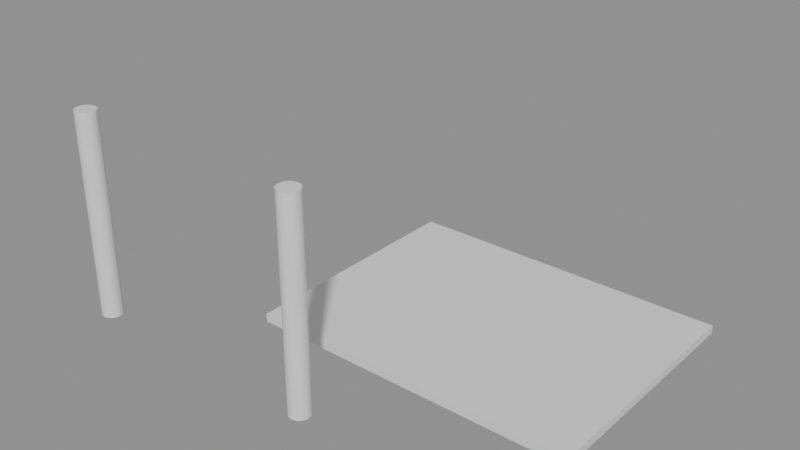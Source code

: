 # Source: e0434_after.blend  (saved by Blender 5.2.44; exported with 4.5.12 LTS)
import bpy
from mathutils import Matrix  # noqa: F401  (used for matrix-valued properties, if any)

bpy.ops.wm.read_factory_settings(use_empty=True)
scene = bpy.context.scene
scene.name = 'Scene'

# ---- materials (node trees are filled in below, after node groups)
mat_parquet = bpy.data.materials.new('Parquet')
mat_acero = bpy.data.materials.new('Acero')

# ---- material node trees
mat_parquet.use_nodes = True; mat_parquet.node_tree.nodes.clear()
_N = mat_parquet.node_tree.nodes; _L = mat_parquet.node_tree.links
n0 = _N.new('ShaderNodeBsdfPrincipled'); n0.name = 'Principled BSDF'; n0.location = (-200, 100)
n0.inputs[3].default_value = 1.45
n0.inputs[10].default_value = 0.005
n1 = _N.new('ShaderNodeOutputMaterial'); n1.name = 'Material Output'; n1.location = (200, 100)
_L.new(n0.outputs[0], n1.inputs[0])
n1.is_active_output = True
mat_acero.use_nodes = True; mat_acero.node_tree.nodes.clear()
_N = mat_acero.node_tree.nodes; _L = mat_acero.node_tree.links
n0 = _N.new('ShaderNodeBsdfPrincipled'); n0.name = 'Principled BSDF'; n0.location = (-200, 100)
n0.inputs[3].default_value = 1.45
n0.inputs[10].default_value = 0.005
n1 = _N.new('ShaderNodeOutputMaterial'); n1.name = 'Material Output'; n1.location = (200, 100)
_L.new(n0.outputs[0], n1.inputs[0])
n1.is_active_output = True

# ---- meshes
me_piso_patio_mesh = bpy.data.meshes.new('Piso_Patio_mesh')
me_piso_patio_mesh.from_pydata([(0.0, 0.0, 0.0), (4.0, 0.0, 0.0), (4.0, 3.0, 0.0), (0.0, 3.0, 0.0), (0.0, 0.0, 0.1), (4.0, 0.0, 0.1), (4.0, 3.0, 0.1), (0.0, 3.0, 0.1)], [], [(0, 3, 2, 1), (4, 5, 6, 7), (1, 2, 6, 5), (3, 0, 4, 7), (2, 3, 7, 6), (0, 1, 5, 4)])
me_piso_patio_mesh.materials.append(mat_parquet)
me_piso_patio_mesh.update()
me_columna_1_mesh = bpy.data.meshes.new('Columna_1_mesh')
me_columna_1_mesh.from_pydata([(0.0, 0.125, 0.0), (0.0, 0.125, 2.5), (0.02439, 0.1226, 0.0), (0.02439, 0.1226, 2.5), (0.04784, 0.1155, 0.0), (0.04784, 0.1155, 2.5), (0.06945, 0.1039, 0.0), (0.06945, 0.1039, 2.5), (0.08839, 0.08839, 0.0), (0.08839, 0.08839, 2.5), (0.1039, 0.06945, 0.0), (0.1039, 0.06945, 2.5), (0.1155, 0.04784, 0.0), (0.1155, 0.04784, 2.5), (0.1226, 0.02439, 0.0), (0.1226, 0.02439, 2.5), (0.125, 0.0, 0.0), (0.125, 0.0, 2.5), (0.1226, -0.02439, 0.0), (0.1226, -0.02439, 2.5), (0.1155, -0.04784, 0.0), (0.1155, -0.04784, 2.5), (0.1039, -0.06945, 0.0), (0.1039, -0.06945, 2.5), (0.08839, -0.08839, 0.0), (0.08839, -0.08839, 2.5), (0.06945, -0.1039, 0.0), (0.06945, -0.1039, 2.5), (0.04784, -0.1155, 0.0), (0.04784, -0.1155, 2.5), (0.02439, -0.1226, 0.0), (0.02439, -0.1226, 2.5), (0.0, -0.125, 0.0), (0.0, -0.125, 2.5), (-0.02439, -0.1226, 0.0), (-0.02439, -0.1226, 2.5), (-0.04784, -0.1155, 0.0), (-0.04784, -0.1155, 2.5), (-0.06945, -0.1039, 0.0), (-0.06945, -0.1039, 2.5), (-0.08839, -0.08839, 0.0), (-0.08839, -0.08839, 2.5), (-0.1039, -0.06945, 0.0), (-0.1039, -0.06945, 2.5), (-0.1155, -0.04784, 0.0), (-0.1155, -0.04784, 2.5), (-0.1226, -0.02439, 0.0), (-0.1226, -0.02439, 2.5), (-0.125, 0.0, 0.0), (-0.125, 0.0, 2.5), (-0.1226, 0.02439, 0.0), (-0.1226, 0.02439, 2.5), (-0.1155, 0.04784, 0.0), (-0.1155, 0.04784, 2.5), (-0.1039, 0.06945, 0.0), (-0.1039, 0.06945, 2.5), (-0.08839, 0.08839, 0.0), (-0.08839, 0.08839, 2.5), (-0.06945, 0.1039, 0.0), (-0.06945, 0.1039, 2.5), (-0.04784, 0.1155, 0.0), (-0.04784, 0.1155, 2.5), (-0.02439, 0.1226, 0.0), (-0.02439, 0.1226, 2.5)], [], [(0, 1, 3, 2), (2, 3, 5, 4), (4, 5, 7, 6), (6, 7, 9, 8), (8, 9, 11, 10), (10, 11, 13, 12), (12, 13, 15, 14), (14, 15, 17, 16), (16, 17, 19, 18), (18, 19, 21, 20), (20, 21, 23, 22), (22, 23, 25, 24), (24, 25, 27, 26), (26, 27, 29, 28), (28, 29, 31, 30), (30, 31, 33, 32), (32, 33, 35, 34), (34, 35, 37, 36), (36, 37, 39, 38), (38, 39, 41, 40), (40, 41, 43, 42), (42, 43, 45, 44), (44, 45, 47, 46), (46, 47, 49, 48), (48, 49, 51, 50), (50, 51, 53, 52), (52, 53, 55, 54), (54, 55, 57, 56), (56, 57, 59, 58), (58, 59, 61, 60), (3, 1, 63, 61, 59, 57, 55, 53, 51, 49, 47, 45, 43, 41, 39, 37, 35, 33, 31, 29, 27, 25, 23, 21, 19, 17, 15, 13, 11, 9, 7, 5), (60, 61, 63, 62), (62, 63, 1, 0), (0, 2, 4, 6, 8, 10, 12, 14, 16, 18, 20, 22, 24, 26, 28, 30, 32, 34, 36, 38, 40, 42, 44, 46, 48, 50, 52, 54, 56, 58, 60, 62)])
me_columna_1_mesh.materials.append(mat_acero)
me_columna_1_mesh.update()
me_columna_2_mesh = bpy.data.meshes.new('Columna_2_mesh')
me_columna_2_mesh.from_pydata([(0.0, 0.125, 0.0), (0.0, 0.125, 2.5), (0.02439, 0.1226, 0.0), (0.02439, 0.1226, 2.5), (0.04784, 0.1155, 0.0), (0.04784, 0.1155, 2.5), (0.06945, 0.1039, 0.0), (0.06945, 0.1039, 2.5), (0.08839, 0.08839, 0.0), (0.08839, 0.08839, 2.5), (0.1039, 0.06945, 0.0), (0.1039, 0.06945, 2.5), (0.1155, 0.04784, 0.0), (0.1155, 0.04784, 2.5), (0.1226, 0.02439, 0.0), (0.1226, 0.02439, 2.5), (0.125, 0.0, 0.0), (0.125, 0.0, 2.5), (0.1226, -0.02439, 0.0), (0.1226, -0.02439, 2.5), (0.1155, -0.04784, 0.0), (0.1155, -0.04784, 2.5), (0.1039, -0.06945, 0.0), (0.1039, -0.06945, 2.5), (0.08839, -0.08839, 0.0), (0.08839, -0.08839, 2.5), (0.06945, -0.1039, 0.0), (0.06945, -0.1039, 2.5), (0.04784, -0.1155, 0.0), (0.04784, -0.1155, 2.5), (0.02439, -0.1226, 0.0), (0.02439, -0.1226, 2.5), (0.0, -0.125, 0.0), (0.0, -0.125, 2.5), (-0.02439, -0.1226, 0.0), (-0.02439, -0.1226, 2.5), (-0.04784, -0.1155, 0.0), (-0.04784, -0.1155, 2.5), (-0.06945, -0.1039, 0.0), (-0.06945, -0.1039, 2.5), (-0.08839, -0.08839, 0.0), (-0.08839, -0.08839, 2.5), (-0.1039, -0.06945, 0.0), (-0.1039, -0.06945, 2.5), (-0.1155, -0.04784, 0.0), (-0.1155, -0.04784, 2.5), (-0.1226, -0.02439, 0.0), (-0.1226, -0.02439, 2.5), (-0.125, 0.0, 0.0), (-0.125, 0.0, 2.5), (-0.1226, 0.02439, 0.0), (-0.1226, 0.02439, 2.5), (-0.1155, 0.04784, 0.0), (-0.1155, 0.04784, 2.5), (-0.1039, 0.06945, 0.0), (-0.1039, 0.06945, 2.5), (-0.08839, 0.08839, 0.0), (-0.08839, 0.08839, 2.5), (-0.06945, 0.1039, 0.0), (-0.06945, 0.1039, 2.5), (-0.04784, 0.1155, 0.0), (-0.04784, 0.1155, 2.5), (-0.02439, 0.1226, 0.0), (-0.02439, 0.1226, 2.5)], [], [(0, 1, 3, 2), (2, 3, 5, 4), (4, 5, 7, 6), (6, 7, 9, 8), (8, 9, 11, 10), (10, 11, 13, 12), (12, 13, 15, 14), (14, 15, 17, 16), (16, 17, 19, 18), (18, 19, 21, 20), (20, 21, 23, 22), (22, 23, 25, 24), (24, 25, 27, 26), (26, 27, 29, 28), (28, 29, 31, 30), (30, 31, 33, 32), (32, 33, 35, 34), (34, 35, 37, 36), (36, 37, 39, 38), (38, 39, 41, 40), (40, 41, 43, 42), (42, 43, 45, 44), (44, 45, 47, 46), (46, 47, 49, 48), (48, 49, 51, 50), (50, 51, 53, 52), (52, 53, 55, 54), (54, 55, 57, 56), (56, 57, 59, 58), (58, 59, 61, 60), (3, 1, 63, 61, 59, 57, 55, 53, 51, 49, 47, 45, 43, 41, 39, 37, 35, 33, 31, 29, 27, 25, 23, 21, 19, 17, 15, 13, 11, 9, 7, 5), (60, 61, 63, 62), (62, 63, 1, 0), (0, 2, 4, 6, 8, 10, 12, 14, 16, 18, 20, 22, 24, 26, 28, 30, 32, 34, 36, 38, 40, 42, 44, 46, 48, 50, 52, 54, 56, 58, 60, 62)])
me_columna_2_mesh.materials.append(mat_acero)
me_columna_2_mesh.update()

# ---- objects
ob_piso_patio_solido = bpy.data.objects.new('Piso_Patio_Solido', me_piso_patio_mesh)
ob_piso_patio = bpy.data.objects.new('Piso_Patio', None)
ob_columna_1 = bpy.data.objects.new('Columna_1', None)
ob_columna_1_cuerpo = bpy.data.objects.new('Columna_1_Cuerpo', me_columna_1_mesh)
ob_columna_2 = bpy.data.objects.new('Columna_2', None)
ob_columna_2_cuerpo = bpy.data.objects.new('Columna_2_Cuerpo', me_columna_2_mesh)

# ---- transforms, parenting, visibility, modifiers, constraints
ob_piso_patio_solido.parent = ob_piso_patio
ob_piso_patio_solido.location = (0.0, 0.0, 0.0)
ob_piso_patio.location = (0.0, 0.0, 0.0)
ob_piso_patio.empty_display_type = 'ARROWS'
ob_columna_1.location = (-1.5, -1.0, 0.0)
ob_columna_1.empty_display_type = 'ARROWS'
ob_columna_1_cuerpo.parent = ob_columna_1
ob_columna_1_cuerpo.location = (0.0, 0.0, 0.0)
ob_columna_2.location = (1.5, -1.0, 0.0)
ob_columna_2.empty_display_type = 'ARROWS'
ob_columna_2_cuerpo.parent = ob_columna_2
ob_columna_2_cuerpo.location = (0.0, 0.0, 0.0)

# ---- collection membership
scene.collection.objects.link(ob_piso_patio_solido)
scene.collection.objects.link(ob_piso_patio)
scene.collection.objects.link(ob_columna_1)
scene.collection.objects.link(ob_columna_1_cuerpo)
scene.collection.objects.link(ob_columna_2)
scene.collection.objects.link(ob_columna_2_cuerpo)

# ---- scene / render settings (as saved in the file)
scene.frame_start = 1; scene.frame_end = 250; scene.frame_set(1)
scene.render.engine = 'BLENDER_EEVEE_NEXT'
scene.render.bake_bias = 0.0
scene.render.bake_samples = 0
scene.render.compositor_device = 'GPU'
scene.eevee.use_volume_custom_range = False
scene.eevee.fast_gi_thickness_near = 0.1
scene.eevee.fast_gi_thickness_far = 0.0
scene.eevee.ray_tracing_options.screen_trace_thickness = 0.1
bpy.context.view_layer.update()

# ---- added for rendering (the .blend has no active camera and no usable light): camera, sun + grey world if the file has none
cam_auto = bpy.data.cameras.new('AutoCamera')
cam_auto.lens = 50.0
cam_auto.sensor_width = 36.0
cam_auto.clip_end = 1000.0
ob_auto_camera = bpy.data.objects.new('AutoCamera', cam_auto)
scene.collection.objects.link(ob_auto_camera)
ob_auto_camera.location = (8.0433, -7.28946, 6.73464)
ob_auto_camera.rotation_euler = (1.09748, -7.21219e-08, 0.694738)
scene.camera = ob_auto_camera
light_auto_sun = bpy.data.lights.new('AutoSun', 'SUN')
light_auto_sun.energy = 3.0
light_auto_sun.angle = 0.0523599
ob_auto_sun = bpy.data.objects.new('AutoSun', light_auto_sun)
scene.collection.objects.link(ob_auto_sun)
ob_auto_sun.rotation_euler = (0.872665, 0.174533, 0.523599)
if scene.world is None:
    world_auto = bpy.data.worlds.new('AutoWorld')
    world_auto.color = (0.3, 0.3, 0.3)
    scene.world = world_auto
bpy.context.view_layer.update()
